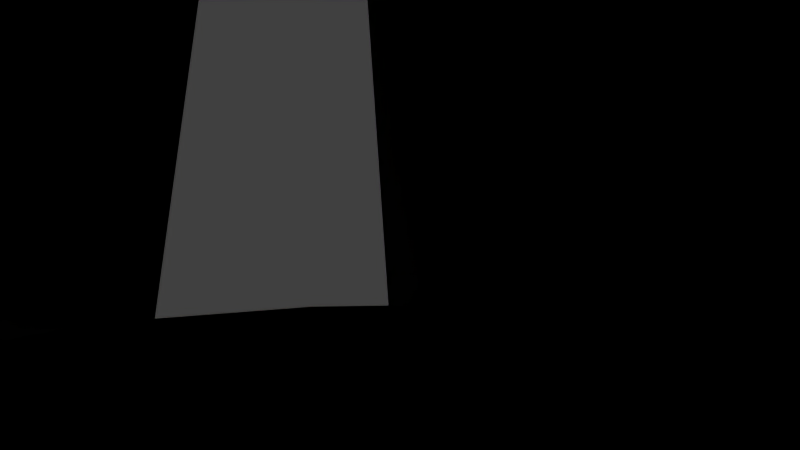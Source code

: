 # Source: cave_before_texture.blend  (saved by Blender 2.79.0; exported with 4.5.12 LTS)
import bpy
from mathutils import Matrix  # noqa: F401  (used for matrix-valued properties, if any)

bpy.ops.wm.read_factory_settings(use_empty=True)
scene = bpy.context.scene
scene.name = 'Scene'

# ---- collections
col_collection_1 = bpy.data.collections.new('Collection 1'); scene.collection.children.link(col_collection_1)

# ---- materials (node trees are filled in below, after node groups)
mat_material = bpy.data.materials.new('Material')
mat_material.alpha_threshold = 0.0
mat_material.use_transparent_shadow = False
mat_material.roughness = 0.5
mat_material.line_color = (0.0, 0.0, 0.0, 1.0)

# ---- material node trees

# ---- world
world_world = bpy.data.worlds.new('World'); scene.world = world_world
world_world.color = (0.05088, 0.05088, 0.05088)
world_world.use_sun_shadow = False
world_world.sun_shadow_jitter_overblur = 0.0
world_world.cycles.sampling_method = 'MANUAL'

# ---- cameras
cam_camera = bpy.data.cameras.new('Camera')
cam_camera.clip_end = 100.0
cam_camera.lens = 35.0
cam_camera.sensor_width = 32.0
cam_camera.sensor_height = 18.0
cam_camera.ortho_scale = 7.314
cam_camera.dof.focus_distance = 0.0
cam_camera.dof.aperture_fstop = 128.0

# ---- lights
light_point = bpy.data.lights.new('Point', 'POINT')
light_point.transmission_factor = 0.0
light_point.energy = 100.0
light_point.shadow_buffer_clip_start = 0.5
light_point.shadow_soft_size = 0.1
light_point.shadow_maximum_resolution = 0.006
light_point.use_absolute_resolution = True
light_lamp = bpy.data.lights.new('Lamp', 'POINT')
light_lamp.transmission_factor = 0.0
light_lamp.cutoff_distance = 30.0
light_lamp.energy = 100.0
light_lamp.shadow_buffer_clip_start = 1.001
light_lamp.shadow_soft_size = 0.1
light_lamp.shadow_maximum_resolution = 0.006
light_lamp.use_absolute_resolution = True

# ---- meshes
me_cube = bpy.data.meshes.new('Cube')
me_cube.from_pydata([(1.39, 1.0, -1.0), (1.39, -1.0, -1.0), (-1.42, -1.0, -1.0), (-1.42, 1.0, -1.0), (1.39, 1.0, 1.0), (1.39, -1.0, 1.0), (-1.42, -1.0, 1.0), (-1.42, 1.0, 1.0), (-0.3352, 3.632, -1.0), (-3.016, 3.033, -1.0), (-0.3352, 3.632, 1.0), (-3.016, 3.033, 1.0), (-0.4056, 3.76, -1.0), (-2.945, 2.905, -1.0), (-0.4056, 3.76, 1.0), (-2.945, 2.905, 1.0), (-2.616, 6.146, -1.0), (-5.222, 5.4, -1.0), (-2.616, 6.146, 1.0), (-5.222, 5.4, 1.0), (-3.312, 8.879, -1.0), (-6.817, 8.168, -1.0), (-3.312, 8.879, 1.0), (-6.817, 8.168, 1.0), (4.155, 1.918, -1.0), (4.155, 1.918, 1.0), (2.43, 4.551, -1.0), (2.43, 4.551, 1.0), (4.563, 2.098, -1.0), (4.563, 2.098, 1.0), (2.023, 4.371, -1.0), (2.023, 4.371, 1.0), (8.01, 5.048, -1.0), (8.01, 5.048, 1.0), (3.743, 5.84, -1.0), (3.743, 5.84, 1.0), (6.941, 8.579, -1.0), (3.306, 8.24, -1.0), (3.306, 8.24, 1.0), (12.55, 6.228, -1.0), (12.55, 6.228, 1.0), (9.849, 9.712, -1.0), (17.73, 9.043, -1.0), (17.73, 9.043, 1.0), (15.12, 11.32, -1.0), (15.12, 11.32, 1.0), (9.021, 14.2, -1.0), (9.021, 14.2, 1.0), (14.75, 14.63, -1.0), (14.75, 14.63, 1.0), (6.032, 13.12, -1.0), (6.032, 13.12, 1.0), (9.055, 14.1, -1.0), (9.055, 14.1, 1.0), (1.39, -4.39, -1.0), (-1.42, -4.39, -1.0), (1.39, -4.39, 1.0), (-1.42, -4.39, 1.0), (6.015, 12.7, -1.0), (6.015, 12.7, 1.0), (2.388, 13.09, -1.0), (2.388, 13.09, 1.0), (9.849, 9.712, 4.93), (12.55, 6.228, 4.93), (15.12, 11.32, 4.93), (17.73, 9.043, 4.93), (15.12, 11.32, 4.878), (9.849, 9.712, 4.878), (14.75, 14.63, 4.878), (9.021, 14.2, 4.878), (3.743, 5.84, -1.0), (3.743, 5.84, 1.0), (8.01, 5.048, -1.0), (8.01, 5.048, 1.0), (3.306, 8.24, -1.0), (3.306, 8.24, 1.0), (6.941, 8.579, -1.0), (6.032, 13.12, 1.0), (9.055, 14.1, 1.0), (3.743, 5.84, -1.0), (3.743, 5.84, 1.0), (8.01, 5.048, -1.0), (8.01, 5.048, 1.0), (3.306, 8.24, -1.0), (3.306, 8.24, 1.0), (6.941, 8.579, -1.0), (12.49, 6.386, 4.823), (7.95, 5.206, 4.823), (6.032, 13.12, 1.0), (9.055, 14.1, 1.0), (6.941, 8.579, 4.881), (8.01, 5.048, 4.881), (9.849, 9.712, 4.881), (12.55, 6.228, 4.881), (6.941, 8.579, 4.921), (9.849, 9.712, 4.921), (6.032, 13.12, 4.921), (9.055, 14.1, 4.921), (3.306, 8.24, 4.845), (6.941, 8.579, 4.845), (2.387, 12.71, 4.845), (6.015, 13.08, 4.845), (3.743, 5.84, 4.849), (8.01, 5.048, 4.849), (3.306, 8.24, 4.849), (6.941, 8.579, 4.849), (-5.013, 13.0, -1.0), (-6.988, 12.52, -1.0), (-5.013, 13.0, 1.0), (-6.988, 12.52, 1.0), (-12.77, 8.695, -2.115), (-10.49, 12.44, -2.115), (-11.19, 13.18, 1.0), (-9.522, 2.676, -1.0), (-9.909, 2.838, 0.8463), (-16.0, 4.312, -1.0), (-16.39, 4.474, 0.8463), (-21.58, 12.69, -2.227), (-21.51, 13.27, -0.191), (-25.49, 7.957, -2.227), (-25.49, 7.957, -0.2268), (-22.14, 12.91, -2.115), (-23.01, 12.95, 1.09), (-18.57, 16.11, -2.115), (-19.27, 16.85, 1.0), (-7.129, 8.02, 6.32), (-7.3, 12.37, 6.32), (-13.78, 9.291, 6.32), (-11.5, 13.04, 6.32), (-13.72, 9.791, 6.718), (-7.065, 8.521, 6.718), (-16.64, 4.827, 6.564), (-10.16, 3.191, 6.564), (-13.45, 9.355, 6.16), (-11.17, 13.1, 6.16), (-21.3, 13.12, 7.603), (-19.25, 16.77, 6.16), (-16.12, 4.847, 6.781), (-13.59, 9.973, 6.781), (-23.85, 8.068, 6.781), (-19.87, 13.38, 6.817), (-11.19, 13.18, 1.0), (-13.47, 9.438, 6.167), (-11.19, 13.18, 6.167), (1.404, -7.966, -1.0), (-1.405, -7.966, -1.0), (1.404, -7.966, 1.0), (-1.405, -7.966, 1.0), (7.452, 16.99, -1.0), (7.452, 16.99, 1.0), (3.936, 17.96, -1.0), (3.936, 17.96, 1.0), (8.643, 22.15, -1.0), (10.23, 18.89, 4.087), (4.912, 21.92, -1.0), (6.497, 18.67, 4.087), (6.787, 27.3, -1.0), (8.372, 24.05, 4.087), (3.359, 26.26, -1.0), (4.944, 23.01, 4.087), (-1.831, 41.85, -1.439), (-1.906, 41.07, 4.055), (-5.11, 40.26, -1.533), (-5.185, 39.48, 3.961), (23.66, 27.5, -1.0), (25.25, 24.24, 4.087), (21.34, 33.22, -1.0), (22.93, 29.97, 4.087), (-2.642, 41.8, -1.519), (-2.718, 41.02, 3.974), (11.54, 48.33, -1.054), (11.47, 47.55, 4.44)], [(89, 78), (82, 91)], [(0, 3, 2, 1), (4, 5, 6, 7), (0, 1, 5, 4), (2, 55, 54, 1), (2, 3, 7, 6), (0, 8, 9, 3), (9, 13, 15, 11), (0, 24, 26, 8), (7, 11, 10, 4), (3, 9, 11, 7), (15, 19, 18, 14), (8, 12, 13, 9), (11, 15, 14, 10), (10, 14, 12, 8), (17, 21, 23, 19), (14, 18, 16, 12), (13, 17, 19, 15), (12, 16, 17, 13), (22, 108, 106, 20), (16, 20, 21, 17), (19, 23, 22, 18), (18, 22, 20, 16), (27, 31, 29, 25), (4, 25, 24, 0), (8, 26, 27, 10), (10, 27, 25, 4), (28, 32, 34, 30), (26, 30, 31, 27), (24, 28, 30, 26), (25, 29, 28, 24), (33, 40, 39, 32), (29, 33, 32, 28), (31, 35, 33, 29), (30, 34, 35, 31), (53, 78, 77, 51), (39, 42, 44, 41), (32, 39, 41, 36), (41, 52, 50, 36), (43, 45, 44, 42), (40, 43, 42, 39), (45, 66, 68, 49), (46, 48, 49, 47), (45, 49, 48, 44), (44, 48, 46, 41), (50, 52, 53, 51), (35, 71, 73, 33), (58, 59, 149, 148), (5, 56, 57, 6), (6, 57, 55, 2), (1, 54, 56, 5), (37, 60, 61, 38), (36, 58, 60, 37), (62, 64, 65, 63), (40, 63, 65, 43), (43, 65, 64, 45), (67, 69, 68, 66), (49, 68, 69, 47), (70, 79, 80, 71), (75, 84, 83, 74), (36, 76, 72, 32), (34, 70, 71, 35), (32, 72, 70, 34), (37, 74, 76, 36), (79, 83, 84, 80), (81, 85, 83, 79), (74, 83, 85, 76), (72, 81, 79, 70), (71, 80, 82, 73), (76, 85, 81, 72), (90, 92, 93, 91), (33, 87, 86, 40), (94, 96, 97, 95), (89, 97, 96, 88), (98, 100, 101, 99), (61, 100, 98, 38), (59, 101, 100, 61), (102, 104, 105, 103), (84, 104, 102, 80), (80, 102, 103, 82), (108, 109, 107, 106), (23, 125, 126, 109), (20, 106, 107, 21), (23, 109, 108, 22), (109, 112, 111, 107), (125, 127, 128, 126), (107, 111, 110, 21), (113, 115, 116, 114), (110, 115, 113, 21), (21, 113, 114, 23), (118, 120, 119, 117), (115, 119, 120, 116), (110, 117, 119, 115), (120, 139, 137, 116), (121, 123, 124, 122), (111, 123, 121, 110), (112, 124, 123, 111), (112, 134, 136, 124), (109, 126, 128, 112), (127, 142, 143, 128), (130, 132, 131, 129), (116, 131, 132, 114), (114, 132, 130, 23), (133, 135, 136, 134), (124, 136, 135, 122), (137, 139, 140, 138), (118, 140, 139, 120), (128, 143, 141, 112), (57, 147, 145, 55), (55, 145, 144, 54), (56, 146, 147, 57), (54, 144, 146, 56), (148, 149, 153, 152), (59, 61, 151, 149), (61, 60, 150, 151), (60, 58, 148, 150), (153, 155, 159, 157), (149, 151, 155, 153), (151, 150, 154, 155), (150, 148, 152, 154), (158, 156, 160, 162), (155, 154, 158, 159), (154, 152, 156, 158), (166, 167, 171, 170), (161, 163, 162, 160), (157, 159, 163, 161), (159, 158, 162, 163), (164, 165, 167, 166), (156, 152, 164, 166), (153, 157, 167, 165), (152, 153, 165, 164), (169, 168, 170, 171), (156, 166, 170, 168), (167, 157, 169, 171)])
me_cube.materials.append(mat_material)
me_cube.use_remesh_preserve_volume = False
me_cube.use_remesh_preserve_attributes = False
me_cube.use_mirror_vertex_groups = False
me_cube.update()

# ---- objects
ob_point = bpy.data.objects.new('Point', light_point)
ob_cube = bpy.data.objects.new('Cube', me_cube)
ob_lamp = bpy.data.objects.new('Lamp', light_lamp)
ob_camera = bpy.data.objects.new('Camera', cam_camera)

# ---- transforms, parenting, visibility, modifiers, constraints
ob_point.location = (30.19, 35.92, 5.493)
ob_point.lineart.crease_threshold = 0.0
ob_cube.location = (1.425e-16, 0.04584, 2.686)
ob_cube.scale = (4.7, 4.7, 8.006)
ob_cube.lock_rotations_4d = False
ob_cube.empty_display_type = 'ARROWS'
ob_cube.lineart.crease_threshold = 0.0
ob_lamp.location = (4.076, 1.005, 5.904)
ob_lamp.rotation_euler = (0.6503, 0.05522, 1.866)
ob_lamp.lock_rotations_4d = False
ob_lamp.empty_display_type = 'ARROWS'
ob_lamp.color = (0.0, 0.0, 0.0, 0.0)
ob_lamp.lineart.crease_threshold = 0.0
ob_camera.location = (59.89, 117.2, 2.769)
ob_camera.rotation_euler = (1.578, 0.01114, -0.02201)
ob_camera.lock_rotations_4d = False
ob_camera.empty_display_type = 'ARROWS'
ob_camera.color = (0.0, 0.0, 0.0, 0.0)
ob_camera.display_type = 'WIRE'
ob_camera.lineart.crease_threshold = 0.0

# ---- collection membership
col_collection_1.objects.link(ob_point)
col_collection_1.objects.link(ob_cube)
col_collection_1.objects.link(ob_lamp)
col_collection_1.objects.link(ob_camera)

# ---- scene / render settings (as saved in the file)
scene.camera = ob_camera
scene.frame_start = 1; scene.frame_end = 250; scene.frame_set(1)
scene.render.engine = 'BLENDER_EEVEE_NEXT'
scene.render.resolution_percentage = 50
scene.render.dither_intensity = 0.0
scene.cycles.use_denoising = False
scene.cycles.samples = 128
scene.cycles.sampling_pattern = 'TABULATED_SOBOL'
scene.cycles.use_adaptive_sampling = False
scene.cycles.use_light_tree = False
scene.cycles.blur_glossy = 0.0
scene.cycles.sample_clamp_indirect = 0.0
scene.view_settings.view_transform = 'Standard'
bpy.context.view_layer.update()
